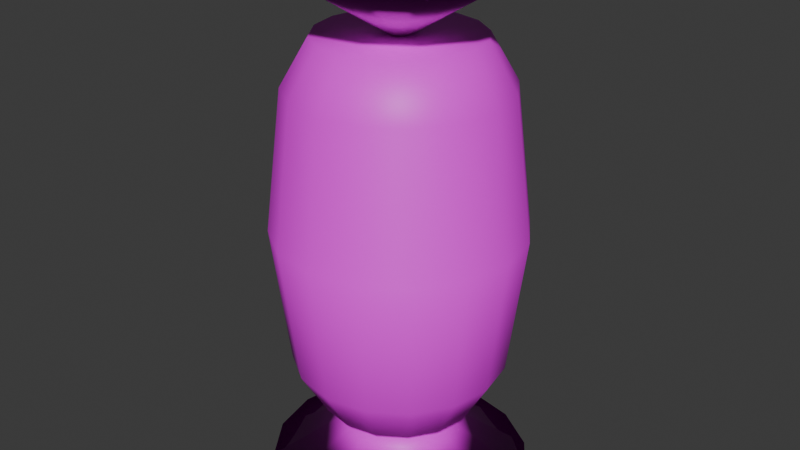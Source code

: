 # Source: test.blend  (saved by Blender 4.1.23; exported with 4.5.12 LTS)
import bpy
from mathutils import Matrix  # noqa: F401  (used for matrix-valued properties, if any)

bpy.ops.wm.read_factory_settings(use_empty=True)
scene = bpy.context.scene
scene.name = 'Scene'

# ---- collections
col_collection = bpy.data.collections.new('Collection'); scene.collection.children.link(col_collection)

# ---- images (referenced by path relative to the original .blend; pixels are not part of the script)
import os
ASSET_DIR = os.environ.get("B2B_ASSET_DIR", "")  # directory of the original .blend (textures are referenced by path, not embedded)
HERE = os.path.dirname(os.path.abspath(__file__))  # packed textures are extracted next to this script under _unpacked/

def load_image(name, relpath, width, height, colorspace="sRGB"):
    """Load a texture the original file referenced (path relative to the .blend, or extracted next to this script)."""
    p = next((c for c in (os.path.join(HERE, relpath), os.path.join(ASSET_DIR, relpath)) if relpath and os.path.exists(c)), "")
    if p:
        img = bpy.data.images.load(p, check_existing=True)
        img.name = name
    else:  # same state as the original file: an image datablock whose file is absent (Cycles renders it pink)
        img = bpy.data.images.new(name, width, height)
        img.source = "FILE"
        img.filepath = "//" + (relpath or name)
    img.colorspace_settings.name = colorspace
    return img
img_fruits_png_001 = load_image('fruits.png.001', 'fruits.png', 1024, 1024, 'sRGB')
img_fruits_png_003 = load_image('fruits.png.003', 'fruits.png', 1024, 1024, 'sRGB')

# ---- materials (node trees are filled in below, after node groups)
mat_001 = bpy.data.materials.new('マテリアル.001')
mat_001.use_transparent_shadow = False
mat_003 = bpy.data.materials.new('マテリアル.003')
mat_003.use_transparent_shadow = False

# ---- material node trees
mat_001.use_nodes = True; mat_001.node_tree.nodes.clear()
_N = mat_001.node_tree.nodes; _L = mat_001.node_tree.links
n0 = _N.new('ShaderNodeBsdfPrincipled'); n0.name = 'プリンシプルBSDF'; n0.location = (10, 300)
n1 = _N.new('ShaderNodeOutputMaterial'); n1.name = 'マテリアル出力'; n1.location = (300, 300)
n2 = _N.new('ShaderNodeTexImage'); n2.name = '画像テクスチャ'; n2.location = (-280, 275)
n2.image = img_fruits_png_001
_L.new(n0.outputs[0], n1.inputs[0])
_L.new(n2.outputs[0], n0.inputs[0])
n1.is_active_output = True
mat_003.use_nodes = True; mat_003.node_tree.nodes.clear()
_N = mat_003.node_tree.nodes; _L = mat_003.node_tree.links
n0 = _N.new('ShaderNodeBsdfPrincipled'); n0.name = 'プリンシプルBSDF'; n0.location = (10, 300)
n1 = _N.new('ShaderNodeOutputMaterial'); n1.name = 'マテリアル出力'; n1.location = (300, 300)
n2 = _N.new('ShaderNodeTexImage'); n2.name = '画像テクスチャ'; n2.location = (-280, 275)
n2.image = img_fruits_png_003
_L.new(n0.outputs[0], n1.inputs[0])
_L.new(n2.outputs[0], n0.inputs[0])
n1.is_active_output = True

# ---- world
world_world = bpy.data.worlds.new('World'); scene.world = world_world
world_world.use_nodes = True; world_world.node_tree.nodes.clear()
_N = world_world.node_tree.nodes; _L = world_world.node_tree.links
n0 = _N.new('ShaderNodeOutputWorld'); n0.name = 'World Output'; n0.location = (300, 300)
n1 = _N.new('ShaderNodeBackground'); n1.name = 'Background'; n1.location = (10, 300)
n1.inputs[0].default_value = (0.05088, 0.05088, 0.05088, 1.0)
_L.new(n1.outputs[0], n0.inputs[0])
n0.is_active_output = True
world_world.color = (0.05088, 0.05088, 0.05088)
world_world.use_sun_shadow = False
world_world.sun_shadow_jitter_overblur = 0.0

# ---- meshes
me_002 = bpy.data.meshes.new('円柱.002')
me_002.from_pydata([(0.0, 0.7451, 1.0), (0.0, 1.0, 0.75), (0.2851, 0.6884, 1.0), (0.3827, 0.9239, 0.75), (0.5269, 0.5269, 1.0), (0.7071, 0.7071, 0.75), (0.6884, 0.2851, 1.0), (0.9239, 0.3827, 0.75), (0.7451, 0.0, 1.0), (1.0, 0.0, 0.75), (0.6884, -0.2851, 1.0), (0.9239, -0.3827, 0.75), (0.5269, -0.5269, 1.0), (0.7071, -0.7071, 0.75), (0.2851, -0.6884, 1.0), (0.3827, -0.9239, 0.75), (0.0, -0.7451, 1.0), (0.0, -1.0, 0.75), (-0.2851, -0.6884, 1.0), (-0.3827, -0.9239, 0.75), (-0.5269, -0.5269, 1.0), (-0.7071, -0.7071, 0.75), (-0.6884, -0.2851, 1.0), (-0.9239, -0.3827, 0.75), (-0.7451, 0.0, 1.0), (-1.0, 0.0, 0.75), (-0.6884, 0.2851, 1.0), (-0.9239, 0.3827, 0.75), (-0.5269, 0.5269, 1.0), (-0.7071, 0.7071, 0.75), (-0.2851, 0.6884, 1.0), (-0.3827, 0.9239, 0.75), (0.0, 0.7451, -1.0), (0.0, 1.0, -0.75), (0.3827, 0.9239, -0.75), (0.2851, 0.6884, -1.0), (0.7071, 0.7071, -0.75), (0.5269, 0.5269, -1.0), (0.9239, 0.3827, -0.75), (0.6884, 0.2851, -1.0), (1.0, 0.0, -0.75), (0.7451, 0.0, -1.0), (0.9239, -0.3827, -0.75), (0.6884, -0.2851, -1.0), (0.7071, -0.7071, -0.75), (0.5269, -0.5269, -1.0), (0.3827, -0.9239, -0.75), (0.2851, -0.6884, -1.0), (0.0, -1.0, -0.75), (0.0, -0.7451, -1.0), (-0.3827, -0.9239, -0.75), (-0.2851, -0.6884, -1.0), (-0.7071, -0.7071, -0.75), (-0.5269, -0.5269, -1.0), (-0.9239, -0.3827, -0.75), (-0.6884, -0.2851, -1.0), (-1.0, 0.0, -0.75), (-0.7451, 0.0, -1.0), (-0.9239, 0.3827, -0.75), (-0.6884, 0.2851, -1.0), (-0.7071, 0.7071, -0.75), (-0.5269, 0.5269, -1.0), (-0.3827, 0.9239, -0.75), (-0.2851, 0.6884, -1.0), (-0.4439, 1.072, 0.0), (0.0, 1.16, 0.0), (0.4439, 1.072, 0.0), (0.8202, 0.8202, 0.0), (1.072, 0.4439, 0.0), (1.16, -7.451e-10, 0.0), (1.072, -0.4439, 0.0), (0.8202, -0.8202, 0.0), (0.4439, -1.072, 0.0), (0.0, -1.16, 0.0), (-0.4439, -1.072, 0.0), (-0.8202, -0.8202, 0.0), (-1.072, -0.4439, 0.0), (-1.16, -7.451e-10, 0.0), (-1.072, 0.4439, 0.0), (-0.8202, 0.8202, 0.0)], [], [(65, 1, 3, 66), (68, 7, 9, 69), (69, 9, 11, 70), (70, 11, 13, 71), (71, 13, 15, 72), (72, 15, 17, 73), (73, 17, 19, 74), (74, 19, 21, 75), (75, 21, 23, 76), (76, 23, 25, 77), (77, 25, 27, 78), (78, 27, 29, 79), (79, 29, 31, 64), (66, 3, 5, 67), (67, 5, 7, 68), (64, 31, 1, 65), (3, 1, 0, 2), (5, 3, 2, 4), (7, 5, 4, 6), (9, 7, 6, 8), (11, 9, 8, 10), (13, 11, 10, 12), (15, 13, 12, 14), (17, 15, 14, 16), (19, 17, 16, 18), (21, 19, 18, 20), (23, 21, 20, 22), (25, 23, 22, 24), (27, 25, 24, 26), (29, 27, 26, 28), (31, 29, 28, 30), (1, 31, 30, 0), (2, 0, 30, 28, 26, 24, 22, 20, 18, 16, 14, 12, 10, 8, 6, 4), (33, 34, 35, 32), (34, 36, 37, 35), (36, 38, 39, 37), (38, 40, 41, 39), (40, 42, 43, 41), (42, 44, 45, 43), (44, 46, 47, 45), (46, 48, 49, 47), (48, 50, 51, 49), (50, 52, 53, 51), (52, 54, 55, 53), (54, 56, 57, 55), (56, 58, 59, 57), (58, 60, 61, 59), (60, 62, 63, 61), (62, 33, 32, 63), (32, 35, 37, 39, 41, 43, 45, 47, 49, 51, 53, 55, 57, 59, 61, 63), (62, 64, 65, 33), (36, 67, 68, 38), (34, 66, 67, 36), (60, 79, 64, 62), (58, 78, 79, 60), (56, 77, 78, 58), (54, 76, 77, 56), (52, 75, 76, 54), (50, 74, 75, 52), (48, 73, 74, 50), (46, 72, 73, 48), (44, 71, 72, 46), (42, 70, 71, 44), (40, 69, 70, 42), (38, 68, 69, 40), (33, 65, 66, 34), (64, 79, 78, 77, 76, 75, 74, 73, 72, 71, 70, 69, 68, 67, 66, 65)])
me_002.polygons.foreach_set('use_smooth', [True] * 67)
_uv = me_002.uv_layers.new(name='UVマップ')
_uv.uv.foreach_set('vector', [1.0, 0.75, 1.0, 0.9375, 0.9375, 0.9375, 0.9375, 0.75, 0.8125, 0.75, 0.8125, 0.9375, 0.75, 0.9375, 0.75, 0.75, 0.75, 0.75, 0.75, 0.9375, 0.6875, 0.9375, 0.6875, 0.75, 0.6875, 0.75, 0.6875, 0.9375, 0.625, 0.9375, 0.625, 0.75, 0.625, 0.75, 0.625, 0.9375, 0.5625, 0.9375, 0.5625, 0.75, 0.5625, 0.75, 0.5625, 0.9375, 0.5, 0.9375, 0.5, 0.75, 0.5, 0.75, 0.5, 0.9375, 0.4375, 0.9375, 0.4375, 0.75, 0.4375, 0.75, 0.4375, 0.9375, 0.375, 0.9375, 0.375, 0.75, 0.375, 0.75, 0.375, 0.9375, 0.3125, 0.9375, 0.3125, 0.75, 0.3125, 0.75, 0.3125, 0.9375, 0.25, 0.9375, 0.25, 0.75, 0.25, 0.75, 0.25, 0.9375, 0.1875, 0.9375, 0.1875, 0.75, 0.1875, 0.75, 0.1875, 0.9375, 0.125, 0.9375, 0.125, 0.75, 0.125, 0.75, 0.125, 0.9375, 0.0625, 0.9375, 0.0625, 0.75, 0.9375, 0.75, 0.9375, 0.9375, 0.875, 0.9375, 0.875, 0.75, 0.875, 0.75, 0.875, 0.9375, 0.8125, 0.9375, 0.8125, 0.75, 0.0625, 0.75, 0.0625, 0.9375, 0.0, 0.9375, 0.0, 0.75, 0.3418, 0.4717, 0.25, 0.49, 0.25, 0.4288, 0.3184, 0.4152, 0.4197, 0.4197, 0.3418, 0.4717, 0.3184, 0.4152, 0.3764, 0.3764, 0.4717, 0.3418, 0.4197, 0.4197, 0.3764, 0.3764, 0.4152, 0.3184, 0.49, 0.25, 0.4717, 0.3418, 0.4152, 0.3184, 0.4288, 0.25, 0.4717, 0.1582, 0.49, 0.25, 0.4288, 0.25, 0.4152, 0.1816, 0.4197, 0.08029, 0.4717, 0.1582, 0.4152, 0.1816, 0.3764, 0.1236, 0.3418, 0.02827, 0.4197, 0.08029, 0.3764, 0.1236, 0.3184, 0.08479, 0.25, 0.01, 0.3418, 0.02827, 0.3184, 0.08479, 0.25, 0.07118, 0.1582, 0.02827, 0.25, 0.01, 0.25, 0.07118, 0.1816, 0.08479, 0.08029, 0.08029, 0.1582, 0.02827, 0.1816, 0.08479, 0.1236, 0.1236, 0.02827, 0.1582, 0.08029, 0.08029, 0.1236, 0.1236, 0.08479, 0.1816, 0.01, 0.25, 0.02827, 0.1582, 0.08479, 0.1816, 0.07118, 0.25, 0.02827, 0.3418, 0.01, 0.25, 0.07118, 0.25, 0.08479, 0.3184, 0.08029, 0.4197, 0.02827, 0.3418, 0.08479, 0.3184, 0.1236, 0.3764, 0.1582, 0.4717, 0.08029, 0.4197, 0.1236, 0.3764, 0.1816, 0.4152, 0.25, 0.49, 0.1582, 0.4717, 0.1816, 0.4152, 0.25, 0.4288, 0.3184, 0.4152, 0.25, 0.4288, 0.1816, 0.4152, 0.1236, 0.3764, 0.08479, 0.3184, 0.07118, 0.25, 0.08479, 0.1816, 0.1236, 0.1236, 0.1816, 0.08479, 0.25, 0.07118, 0.3184, 0.08479, 0.3764, 0.1236, 0.4152, 0.1816, 0.4288, 0.25, 0.4152, 0.3184, 0.3764, 0.3764, 1.0, 0.5625, 0.9375, 0.5625, 0.9455, 0.5, 0.992, 0.5, 0.9375, 0.5625, 0.875, 0.5625, 0.883, 0.5, 0.9295, 0.5, 0.875, 0.5625, 0.8125, 0.5625, 0.8205, 0.5, 0.867, 0.5, 0.8125, 0.5625, 0.75, 0.5625, 0.758, 0.5, 0.8045, 0.5, 0.75, 0.5625, 0.6875, 0.5625, 0.6955, 0.5, 0.742, 0.5, 0.6875, 0.5625, 0.625, 0.5625, 0.633, 0.5, 0.6795, 0.5, 0.625, 0.5625, 0.5625, 0.5625, 0.5705, 0.5, 0.617, 0.5, 0.5625, 0.5625, 0.5, 0.5625, 0.508, 0.5, 0.5545, 0.5, 0.5, 0.5625, 0.4375, 0.5625, 0.4455, 0.5, 0.492, 0.5, 0.4375, 0.5625, 0.375, 0.5625, 0.383, 0.5, 0.4295, 0.5, 0.375, 0.5625, 0.3125, 0.5625, 0.3205, 0.5, 0.367, 0.5, 0.3125, 0.5625, 0.25, 0.5625, 0.258, 0.5, 0.3045, 0.5, 0.25, 0.5625, 0.1875, 0.5625, 0.1955, 0.5, 0.242, 0.5, 0.1875, 0.5625, 0.125, 0.5625, 0.133, 0.5, 0.1795, 0.5, 0.125, 0.5625, 0.0625, 0.5625, 0.07047, 0.5, 0.117, 0.5, 0.0625, 0.5625, 0.0, 0.5625, 0.007966, 0.5, 0.05453, 0.5, 0.75, 0.4288, 0.8184, 0.4152, 0.8764, 0.3764, 0.9152, 0.3184, 0.9288, 0.25, 0.9152, 0.1816, 0.8764, 0.1236, 0.8184, 0.08479, 0.75, 0.07118, 0.6816, 0.08479, 0.6236, 0.1236, 0.5848, 0.1816, 0.5712, 0.25, 0.5848, 0.3184, 0.6236, 0.3764, 0.6816, 0.4152, 0.0625, 0.5625, 0.0625, 0.75, 0.0, 0.75, 0.0, 0.5625, 0.875, 0.5625, 0.875, 0.75, 0.8125, 0.75, 0.8125, 0.5625, 0.9375, 0.5625, 0.9375, 0.75, 0.875, 0.75, 0.875, 0.5625, 0.125, 0.5625, 0.125, 0.75, 0.0625, 0.75, 0.0625, 0.5625, 0.1875, 0.5625, 0.1875, 0.75, 0.125, 0.75, 0.125, 0.5625, 0.25, 0.5625, 0.25, 0.75, 0.1875, 0.75, 0.1875, 0.5625, 0.3125, 0.5625, 0.3125, 0.75, 0.25, 0.75, 0.25, 0.5625, 0.375, 0.5625, 0.375, 0.75, 0.3125, 0.75, 0.3125, 0.5625, 0.4375, 0.5625, 0.4375, 0.75, 0.375, 0.75, 0.375, 0.5625, 0.5, 0.5625, 0.5, 0.75, 0.4375, 0.75, 0.4375, 0.5625, 0.5625, 0.5625, 0.5625, 0.75, 0.5, 0.75, 0.5, 0.5625, 0.625, 0.5625, 0.625, 0.75, 0.5625, 0.75, 0.5625, 0.5625, 0.6875, 0.5625, 0.6875, 0.75, 0.625, 0.75, 0.625, 0.5625, 0.75, 0.5625, 0.75, 0.75, 0.6875, 0.75, 0.6875, 0.5625, 0.8125, 0.5625, 0.8125, 0.75, 0.75, 0.75, 0.75, 0.5625, 1.0, 0.5625, 1.0, 0.75, 0.9375, 0.75, 0.9375, 0.5625, 0.0, 0.0, 0.0, 0.0, 0.0, 0.0, 0.0, 0.0, 0.0, 0.0, 0.0, 0.0, 0.0, 0.0, 0.0, 0.0, 0.0, 0.0, 0.0, 0.0, 0.0, 0.0, 0.0, 0.0, 0.0, 0.0, 0.0, 0.0, 0.0, 0.0, 0.0, 0.0])
me_002.materials.append(mat_001)
me_002.update()
me_001 = bpy.data.meshes.new('円錐.001')
me_001.from_pydata([(0.0, 1.0, -1.0), (0.3827, 0.9239, -1.0), (0.7071, 0.7071, -1.0), (0.9239, 0.3827, -1.0), (1.0, 0.0, -1.0), (0.9239, -0.3827, -1.0), (0.7071, -0.7071, -1.0), (0.3827, -0.9239, -1.0), (0.0, -1.0, -1.0), (-0.3827, -0.9239, -1.0), (-0.7071, -0.7071, -1.0), (-0.9239, -0.3827, -1.0), (-1.0, 0.0, -1.0), (-0.9239, 0.3827, -1.0), (-0.7071, 0.7071, -1.0), (-0.3827, 0.9239, -1.0), (0.0, 0.0, 1.0), (0.0, 0.0, 0.5824), (0.731, 0.3028, -1.0), (0.731, 0.3028, -1.0), (-0.731, -0.3028, -1.0), (-0.5595, -0.5595, -1.0), (0.0, -0.7912, -1.0), (-0.3028, -0.731, -1.0), (0.5595, -0.5595, -1.0), (0.731, -0.3028, -1.0), (0.7912, 0.0, -1.0), (0.3028, -0.731, -1.0), (-0.731, -0.3028, -1.0), (0.3028, 0.731, -1.0), (0.0, 0.7912, -1.0), (0.5595, 0.5595, -1.0), (-0.7912, 0.0, -1.0), (-0.5595, 0.5595, -1.0), (-0.731, 0.3028, -1.0), (-0.3028, 0.731, -1.0)], [], [(16, 1, 0), (16, 2, 1), (16, 3, 2), (16, 4, 3), (5, 4, 16), (6, 5, 16), (16, 7, 6), (16, 8, 7), (9, 8, 16), (10, 9, 16), (10, 16, 11), (11, 16, 12), (16, 13, 12), (16, 14, 13), (18, 19, 3, 4, 5, 6, 7, 8, 9, 10, 11, 20, 21, 23, 22, 27, 24, 25, 26), (28, 20, 11, 12, 13, 14, 15, 0, 1, 2, 3, 19, 31, 29, 30, 35, 33, 34, 32), (14, 16, 15), (15, 16, 0), (29, 17, 30), (17, 29, 31), (17, 31, 19, 18), (26, 17, 18), (26, 25, 17), (25, 24, 17), (17, 24, 27), (22, 17, 27), (22, 23, 17), (23, 21, 17), (20, 28, 17, 21), (32, 17, 28), (34, 17, 32), (17, 34, 33), (35, 17, 33), (30, 17, 35)])
me_001.polygons.foreach_set('use_smooth', [True] * 34)
_uv = me_001.uv_layers.new(name='UVマップ')
_uv.uv.foreach_set('vector', [0.25, 0.25, 0.3418, 0.4717, 0.25, 0.49, 0.25, 0.25, 0.4197, 0.4197, 0.3418, 0.4717, 0.25, 0.25, 0.4717, 0.3418, 0.4197, 0.4197, 0.25, 0.25, 0.49, 0.25, 0.4717, 0.3418, 0.4717, 0.1582, 0.49, 0.25, 0.25, 0.25, 0.4197, 0.08029, 0.4717, 0.1582, 0.25, 0.25, 0.25, 0.25, 0.3418, 0.02827, 0.4197, 0.08029, 0.25, 0.25, 0.25, 0.01, 0.3418, 0.02827, 0.1582, 0.02827, 0.25, 0.01, 0.25, 0.25, 0.08029, 0.08029, 0.1582, 0.02827, 0.25, 0.25, 0.08029, 0.08029, 0.25, 0.25, 0.02827, 0.1582, 0.02827, 0.1582, 0.25, 0.25, 0.01, 0.25, 0.25, 0.25, 0.02827, 0.3418, 0.01, 0.25, 0.25, 0.25, 0.08029, 0.4197, 0.02827, 0.3418, 0.9254, 0.3227, 0.9254, 0.3227, 0.9717, 0.3418, 0.99, 0.25, 0.9717, 0.1582, 0.9197, 0.08029, 0.8418, 0.02827, 0.75, 0.01, 0.6582, 0.02827, 0.5803, 0.08029, 0.5283, 0.1582, 0.5746, 0.1773, 0.6157, 0.1157, 0.6773, 0.07456, 0.75, 0.06011, 0.8227, 0.07456, 0.8843, 0.1157, 0.9254, 0.1773, 0.9399, 0.25, 0.5746, 0.1773, 0.5746, 0.1773, 0.5283, 0.1582, 0.51, 0.25, 0.5283, 0.3418, 0.5803, 0.4197, 0.6582, 0.4717, 0.75, 0.49, 0.8418, 0.4717, 0.9197, 0.4197, 0.9717, 0.3418, 0.9254, 0.3227, 0.8843, 0.3843, 0.8227, 0.4254, 0.75, 0.4399, 0.6773, 0.4254, 0.6157, 0.3843, 0.5746, 0.3227, 0.5601, 0.25, 0.08029, 0.4197, 0.25, 0.25, 0.1582, 0.4717, 0.1582, 0.4717, 0.25, 0.25, 0.25, 0.49, 0.3227, 0.4254, 0.25, 0.25, 0.25, 0.4399, 0.25, 0.25, 0.3227, 0.4254, 0.3843, 0.3843, 0.25, 0.25, 0.3843, 0.3843, 0.4254, 0.3227, 0.4254, 0.3227, 0.4399, 0.25, 0.25, 0.25, 0.4254, 0.3227, 0.4399, 0.25, 0.4254, 0.1773, 0.25, 0.25, 0.4254, 0.1773, 0.3843, 0.1157, 0.25, 0.25, 0.25, 0.25, 0.3843, 0.1157, 0.3227, 0.07456, 0.25, 0.06011, 0.25, 0.25, 0.3227, 0.07456, 0.25, 0.06011, 0.1773, 0.07456, 0.25, 0.25, 0.1773, 0.07456, 0.1157, 0.1157, 0.25, 0.25, 0.07456, 0.1773, 0.07456, 0.1773, 0.25, 0.25, 0.1157, 0.1157, 0.06011, 0.25, 0.25, 0.25, 0.07456, 0.1773, 0.07456, 0.3227, 0.25, 0.25, 0.06011, 0.25, 0.25, 0.25, 0.07456, 0.3227, 0.1157, 0.3843, 0.1773, 0.4254, 0.25, 0.25, 0.1157, 0.3843, 0.25, 0.4399, 0.25, 0.25, 0.1773, 0.4254])
me_001.materials.append(mat_001)
me_001.update()
me_004 = bpy.data.meshes.new('円錐.004')
me_004.from_pydata([(0.0, 1.0, -1.0), (0.3827, 0.9239, -1.0), (0.7071, 0.7071, -1.0), (0.9239, 0.3827, -1.0), (1.0, 0.0, -1.0), (0.9239, -0.3827, -1.0), (0.7071, -0.7071, -1.0), (0.3827, -0.9239, -1.0), (0.0, -1.0, -1.0), (-0.3827, -0.9239, -1.0), (-0.7071, -0.7071, -1.0), (-0.9239, -0.3827, -1.0), (-1.0, 0.0, -1.0), (-0.9239, 0.3827, -1.0), (-0.7071, 0.7071, -1.0), (-0.3827, 0.9239, -1.0), (0.0, 0.0, 1.0), (0.0, 0.0, 0.5824), (0.731, 0.3028, -1.0), (0.731, 0.3028, -1.0), (-0.731, -0.3028, -1.0), (-0.5595, -0.5595, -1.0), (0.0, -0.7912, -1.0), (-0.3028, -0.731, -1.0), (0.5595, -0.5595, -1.0), (0.731, -0.3028, -1.0), (0.7912, 0.0, -1.0), (0.3028, -0.731, -1.0), (-0.731, -0.3028, -1.0), (0.3028, 0.731, -1.0), (0.0, 0.7912, -1.0), (0.5595, 0.5595, -1.0), (-0.7912, 0.0, -1.0), (-0.5595, 0.5595, -1.0), (-0.731, 0.3028, -1.0), (-0.3028, 0.731, -1.0)], [], [(16, 1, 0), (16, 2, 1), (16, 3, 2), (16, 4, 3), (5, 4, 16), (6, 5, 16), (16, 7, 6), (16, 8, 7), (9, 8, 16), (10, 9, 16), (10, 16, 11), (11, 16, 12), (16, 13, 12), (16, 14, 13), (18, 19, 3, 4, 5, 6, 7, 8, 9, 10, 11, 20, 21, 23, 22, 27, 24, 25, 26), (28, 20, 11, 12, 13, 14, 15, 0, 1, 2, 3, 19, 31, 29, 30, 35, 33, 34, 32), (14, 16, 15), (15, 16, 0), (29, 17, 30), (17, 29, 31), (17, 31, 19, 18), (26, 17, 18), (26, 25, 17), (25, 24, 17), (17, 24, 27), (22, 17, 27), (22, 23, 17), (23, 21, 17), (20, 28, 17, 21), (32, 17, 28), (34, 17, 32), (17, 34, 33), (35, 17, 33), (30, 17, 35)])
me_004.polygons.foreach_set('use_smooth', [True] * 34)
_uv = me_004.uv_layers.new(name='UVマップ')
_uv.uv.foreach_set('vector', [0.25, 0.25, 0.3418, 0.4717, 0.25, 0.49, 0.25, 0.25, 0.4197, 0.4197, 0.3418, 0.4717, 0.25, 0.25, 0.4717, 0.3418, 0.4197, 0.4197, 0.25, 0.25, 0.49, 0.25, 0.4717, 0.3418, 0.4717, 0.1582, 0.49, 0.25, 0.25, 0.25, 0.4197, 0.08029, 0.4717, 0.1582, 0.25, 0.25, 0.25, 0.25, 0.3418, 0.02827, 0.4197, 0.08029, 0.25, 0.25, 0.25, 0.01, 0.3418, 0.02827, 0.1582, 0.02827, 0.25, 0.01, 0.25, 0.25, 0.08029, 0.08029, 0.1582, 0.02827, 0.25, 0.25, 0.08029, 0.08029, 0.25, 0.25, 0.02827, 0.1582, 0.02827, 0.1582, 0.25, 0.25, 0.01, 0.25, 0.25, 0.25, 0.02827, 0.3418, 0.01, 0.25, 0.25, 0.25, 0.08029, 0.4197, 0.02827, 0.3418, 0.9254, 0.3227, 0.9254, 0.3227, 0.9717, 0.3418, 0.99, 0.25, 0.9717, 0.1582, 0.9197, 0.08029, 0.8418, 0.02827, 0.75, 0.01, 0.6582, 0.02827, 0.5803, 0.08029, 0.5283, 0.1582, 0.5746, 0.1773, 0.6157, 0.1157, 0.6773, 0.07456, 0.75, 0.06011, 0.8227, 0.07456, 0.8843, 0.1157, 0.9254, 0.1773, 0.9399, 0.25, 0.5746, 0.1773, 0.5746, 0.1773, 0.5283, 0.1582, 0.51, 0.25, 0.5283, 0.3418, 0.5803, 0.4197, 0.6582, 0.4717, 0.75, 0.49, 0.8418, 0.4717, 0.9197, 0.4197, 0.9717, 0.3418, 0.9254, 0.3227, 0.8843, 0.3843, 0.8227, 0.4254, 0.75, 0.4399, 0.6773, 0.4254, 0.6157, 0.3843, 0.5746, 0.3227, 0.5601, 0.25, 0.08029, 0.4197, 0.25, 0.25, 0.1582, 0.4717, 0.1582, 0.4717, 0.25, 0.25, 0.25, 0.49, 0.3227, 0.4254, 0.25, 0.25, 0.25, 0.4399, 0.25, 0.25, 0.3227, 0.4254, 0.3843, 0.3843, 0.25, 0.25, 0.3843, 0.3843, 0.4254, 0.3227, 0.4254, 0.3227, 0.4399, 0.25, 0.25, 0.25, 0.4254, 0.3227, 0.4399, 0.25, 0.4254, 0.1773, 0.25, 0.25, 0.4254, 0.1773, 0.3843, 0.1157, 0.25, 0.25, 0.25, 0.25, 0.3843, 0.1157, 0.3227, 0.07456, 0.25, 0.06011, 0.25, 0.25, 0.3227, 0.07456, 0.25, 0.06011, 0.1773, 0.07456, 0.25, 0.25, 0.1773, 0.07456, 0.1157, 0.1157, 0.25, 0.25, 0.07456, 0.1773, 0.07456, 0.1773, 0.25, 0.25, 0.1157, 0.1157, 0.06011, 0.25, 0.25, 0.25, 0.07456, 0.1773, 0.07456, 0.3227, 0.25, 0.25, 0.06011, 0.25, 0.25, 0.25, 0.07456, 0.3227, 0.1157, 0.3843, 0.1773, 0.4254, 0.25, 0.25, 0.1157, 0.3843, 0.25, 0.4399, 0.25, 0.25, 0.1773, 0.4254])
me_004.materials.append(mat_003)
me_004.update()

# ---- objects
ob_x = bpy.data.objects.new('円柱', me_002)
ob_x_1 = bpy.data.objects.new('円錐', me_001)
ob_001 = bpy.data.objects.new('円錐.001', me_004)

# ---- transforms, parenting, visibility, modifiers, constraints
ob_x.location = (0.0, 0.0, 0.0)
ob_x.scale = (0.4, 0.4, 0.7)
ob_x_1.location = (0.0, 0.0, -0.83)
ob_x_1.scale = (0.503, 0.482, 0.1548)
ob_001.location = (0.0, 0.0, 0.83)
ob_001.rotation_euler = (-0.0, -3.142, -0.0)
ob_001.scale = (0.503, 0.482, 0.1548)

# ---- collection membership
col_collection.objects.link(ob_x)
col_collection.objects.link(ob_x_1)
col_collection.objects.link(ob_001)

# ---- scene / render settings (as saved in the file)
scene.frame_start = 1; scene.frame_end = 250; scene.frame_set(1)
scene.render.engine = 'BLENDER_EEVEE_NEXT'
scene.cycles.sampling_pattern = 'TABULATED_SOBOL'
scene.eevee.ray_tracing_options.trace_max_roughness = 0.0
bpy.context.view_layer.update()

# ---- added for rendering (the .blend has no active camera and no usable light): camera, sun
cam_auto = bpy.data.cameras.new('AutoCamera')
cam_auto.lens = 50.0
cam_auto.sensor_width = 36.0
cam_auto.clip_end = 1000.0
ob_auto_camera = bpy.data.objects.new('AutoCamera', cam_auto)
scene.collection.objects.link(ob_auto_camera)
ob_auto_camera.location = (2.23226, -2.67871, 1.78581)
ob_auto_camera.rotation_euler = (1.09748, -7.21219e-08, 0.694738)
scene.camera = ob_auto_camera
light_auto_sun = bpy.data.lights.new('AutoSun', 'SUN')
light_auto_sun.energy = 3.0
light_auto_sun.angle = 0.0523599
ob_auto_sun = bpy.data.objects.new('AutoSun', light_auto_sun)
scene.collection.objects.link(ob_auto_sun)
ob_auto_sun.rotation_euler = (0.872665, 0.174533, 0.523599)
bpy.context.view_layer.update()
